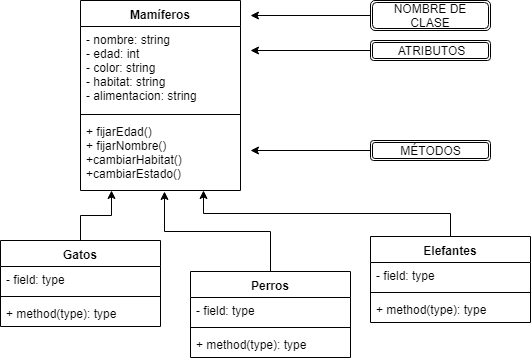

The diagram above was exported from draw.io. Its source (the exported page's mxGraphModel, read from the mxfile embedded in the PNG):
<mxGraphModel dx="1024" dy="604" grid="1" gridSize="10" guides="1" tooltips="1" connect="1" arrows="1" fold="1" page="1" pageScale="1" pageWidth="850" pageHeight="1100" math="0" shadow="0">
  <root>
    <mxCell id="0" />
    <mxCell id="1" parent="0" />
    <mxCell id="2" value="Mamíferos" style="swimlane;fontStyle=1;align=center;verticalAlign=top;childLayout=stackLayout;horizontal=1;startSize=26;horizontalStack=0;resizeParent=1;resizeParentMax=0;resizeLast=0;collapsible=1;marginBottom=0;" vertex="1" parent="1">
      <mxGeometry x="110" y="70" width="160" height="190" as="geometry">
        <mxRectangle x="110" y="70" width="90" height="26" as="alternateBounds" />
      </mxGeometry>
    </mxCell>
    <mxCell id="3" value="- nombre: string&#10;- edad: int&#10;- color: string&#10;- habitat: string&#10;- alimentacion: string&#10;" style="text;strokeColor=none;fillColor=none;align=left;verticalAlign=top;spacingLeft=4;spacingRight=4;overflow=hidden;rotatable=0;points=[[0,0.5],[1,0.5]];portConstraint=eastwest;" vertex="1" parent="2">
      <mxGeometry y="26" width="160" height="84" as="geometry" />
    </mxCell>
    <mxCell id="4" value="" style="line;strokeWidth=1;fillColor=none;align=left;verticalAlign=middle;spacingTop=-1;spacingLeft=3;spacingRight=3;rotatable=0;labelPosition=right;points=[];portConstraint=eastwest;" vertex="1" parent="2">
      <mxGeometry y="110" width="160" height="8" as="geometry" />
    </mxCell>
    <mxCell id="5" value="+ fijarEdad()&#10;+ fijarNombre()&#10;+cambiarHabitat()&#10;+cambiarEstado()" style="text;strokeColor=none;fillColor=none;align=left;verticalAlign=top;spacingLeft=4;spacingRight=4;overflow=hidden;rotatable=0;points=[[0,0.5],[1,0.5]];portConstraint=eastwest;" vertex="1" parent="2">
      <mxGeometry y="118" width="160" height="72" as="geometry" />
    </mxCell>
    <mxCell id="6" style="edgeStyle=orthogonalEdgeStyle;rounded=0;orthogonalLoop=1;jettySize=auto;html=1;entryX=0.192;entryY=0.997;entryDx=0;entryDy=0;entryPerimeter=0;" edge="1" source="7" target="5" parent="1">
      <mxGeometry relative="1" as="geometry" />
    </mxCell>
    <mxCell id="7" value="Gatos" style="swimlane;fontStyle=1;align=center;verticalAlign=top;childLayout=stackLayout;horizontal=1;startSize=26;horizontalStack=0;resizeParent=1;resizeParentMax=0;resizeLast=0;collapsible=1;marginBottom=0;" vertex="1" parent="1">
      <mxGeometry x="30" y="310" width="160" height="86" as="geometry" />
    </mxCell>
    <mxCell id="8" value="- field: type" style="text;strokeColor=none;fillColor=none;align=left;verticalAlign=top;spacingLeft=4;spacingRight=4;overflow=hidden;rotatable=0;points=[[0,0.5],[1,0.5]];portConstraint=eastwest;" vertex="1" parent="7">
      <mxGeometry y="26" width="160" height="26" as="geometry" />
    </mxCell>
    <mxCell id="9" value="" style="line;strokeWidth=1;fillColor=none;align=left;verticalAlign=middle;spacingTop=-1;spacingLeft=3;spacingRight=3;rotatable=0;labelPosition=right;points=[];portConstraint=eastwest;" vertex="1" parent="7">
      <mxGeometry y="52" width="160" height="8" as="geometry" />
    </mxCell>
    <mxCell id="10" value="+ method(type): type" style="text;strokeColor=none;fillColor=none;align=left;verticalAlign=top;spacingLeft=4;spacingRight=4;overflow=hidden;rotatable=0;points=[[0,0.5],[1,0.5]];portConstraint=eastwest;" vertex="1" parent="7">
      <mxGeometry y="60" width="160" height="26" as="geometry" />
    </mxCell>
    <mxCell id="11" style="edgeStyle=orthogonalEdgeStyle;rounded=0;orthogonalLoop=1;jettySize=auto;html=1;entryX=0.528;entryY=1.019;entryDx=0;entryDy=0;entryPerimeter=0;" edge="1" source="12" target="5" parent="1">
      <mxGeometry relative="1" as="geometry" />
    </mxCell>
    <mxCell id="12" value="Perros" style="swimlane;fontStyle=1;align=center;verticalAlign=top;childLayout=stackLayout;horizontal=1;startSize=26;horizontalStack=0;resizeParent=1;resizeParentMax=0;resizeLast=0;collapsible=1;marginBottom=0;" vertex="1" parent="1">
      <mxGeometry x="220" y="341" width="160" height="86" as="geometry" />
    </mxCell>
    <mxCell id="13" value="- field: type" style="text;strokeColor=none;fillColor=none;align=left;verticalAlign=top;spacingLeft=4;spacingRight=4;overflow=hidden;rotatable=0;points=[[0,0.5],[1,0.5]];portConstraint=eastwest;" vertex="1" parent="12">
      <mxGeometry y="26" width="160" height="26" as="geometry" />
    </mxCell>
    <mxCell id="14" value="" style="line;strokeWidth=1;fillColor=none;align=left;verticalAlign=middle;spacingTop=-1;spacingLeft=3;spacingRight=3;rotatable=0;labelPosition=right;points=[];portConstraint=eastwest;" vertex="1" parent="12">
      <mxGeometry y="52" width="160" height="8" as="geometry" />
    </mxCell>
    <mxCell id="15" value="+ method(type): type" style="text;strokeColor=none;fillColor=none;align=left;verticalAlign=top;spacingLeft=4;spacingRight=4;overflow=hidden;rotatable=0;points=[[0,0.5],[1,0.5]];portConstraint=eastwest;" vertex="1" parent="12">
      <mxGeometry y="60" width="160" height="26" as="geometry" />
    </mxCell>
    <mxCell id="16" style="edgeStyle=orthogonalEdgeStyle;rounded=0;orthogonalLoop=1;jettySize=auto;html=1;entryX=0.767;entryY=0.997;entryDx=0;entryDy=0;entryPerimeter=0;" edge="1" source="17" target="5" parent="1">
      <mxGeometry relative="1" as="geometry" />
    </mxCell>
    <mxCell id="17" value="Elefantes" style="swimlane;fontStyle=1;align=center;verticalAlign=top;childLayout=stackLayout;horizontal=1;startSize=26;horizontalStack=0;resizeParent=1;resizeParentMax=0;resizeLast=0;collapsible=1;marginBottom=0;" vertex="1" parent="1">
      <mxGeometry x="400" y="306" width="160" height="86" as="geometry" />
    </mxCell>
    <mxCell id="18" value="- field: type" style="text;strokeColor=none;fillColor=none;align=left;verticalAlign=top;spacingLeft=4;spacingRight=4;overflow=hidden;rotatable=0;points=[[0,0.5],[1,0.5]];portConstraint=eastwest;" vertex="1" parent="17">
      <mxGeometry y="26" width="160" height="26" as="geometry" />
    </mxCell>
    <mxCell id="19" value="" style="line;strokeWidth=1;fillColor=none;align=left;verticalAlign=middle;spacingTop=-1;spacingLeft=3;spacingRight=3;rotatable=0;labelPosition=right;points=[];portConstraint=eastwest;" vertex="1" parent="17">
      <mxGeometry y="52" width="160" height="8" as="geometry" />
    </mxCell>
    <mxCell id="20" value="+ method(type): type" style="text;strokeColor=none;fillColor=none;align=left;verticalAlign=top;spacingLeft=4;spacingRight=4;overflow=hidden;rotatable=0;points=[[0,0.5],[1,0.5]];portConstraint=eastwest;" vertex="1" parent="17">
      <mxGeometry y="60" width="160" height="26" as="geometry" />
    </mxCell>
    <mxCell id="21" style="edgeStyle=orthogonalEdgeStyle;rounded=0;orthogonalLoop=1;jettySize=auto;html=1;" edge="1" source="22" parent="1">
      <mxGeometry relative="1" as="geometry">
        <mxPoint x="280" y="120" as="targetPoint" />
      </mxGeometry>
    </mxCell>
    <mxCell id="22" value="ATRIBUTOS" style="shape=ext;double=1;rounded=1;whiteSpace=wrap;html=1;" vertex="1" parent="1">
      <mxGeometry x="400" y="110" width="120" height="20" as="geometry" />
    </mxCell>
    <mxCell id="23" style="edgeStyle=orthogonalEdgeStyle;rounded=0;orthogonalLoop=1;jettySize=auto;html=1;" edge="1" source="24" parent="1">
      <mxGeometry relative="1" as="geometry">
        <mxPoint x="280" y="220" as="targetPoint" />
      </mxGeometry>
    </mxCell>
    <mxCell id="24" value="MÉTODOS" style="shape=ext;double=1;rounded=1;whiteSpace=wrap;html=1;" vertex="1" parent="1">
      <mxGeometry x="400" y="210" width="120" height="20" as="geometry" />
    </mxCell>
    <mxCell id="25" style="edgeStyle=orthogonalEdgeStyle;rounded=0;orthogonalLoop=1;jettySize=auto;html=1;" edge="1" source="26" parent="1">
      <mxGeometry relative="1" as="geometry">
        <mxPoint x="280" y="85" as="targetPoint" />
      </mxGeometry>
    </mxCell>
    <mxCell id="26" value="NOMBRE DE CLASE" style="shape=ext;double=1;rounded=1;whiteSpace=wrap;html=1;" vertex="1" parent="1">
      <mxGeometry x="400" y="70" width="120" height="30" as="geometry" />
    </mxCell>
  </root>
</mxGraphModel>